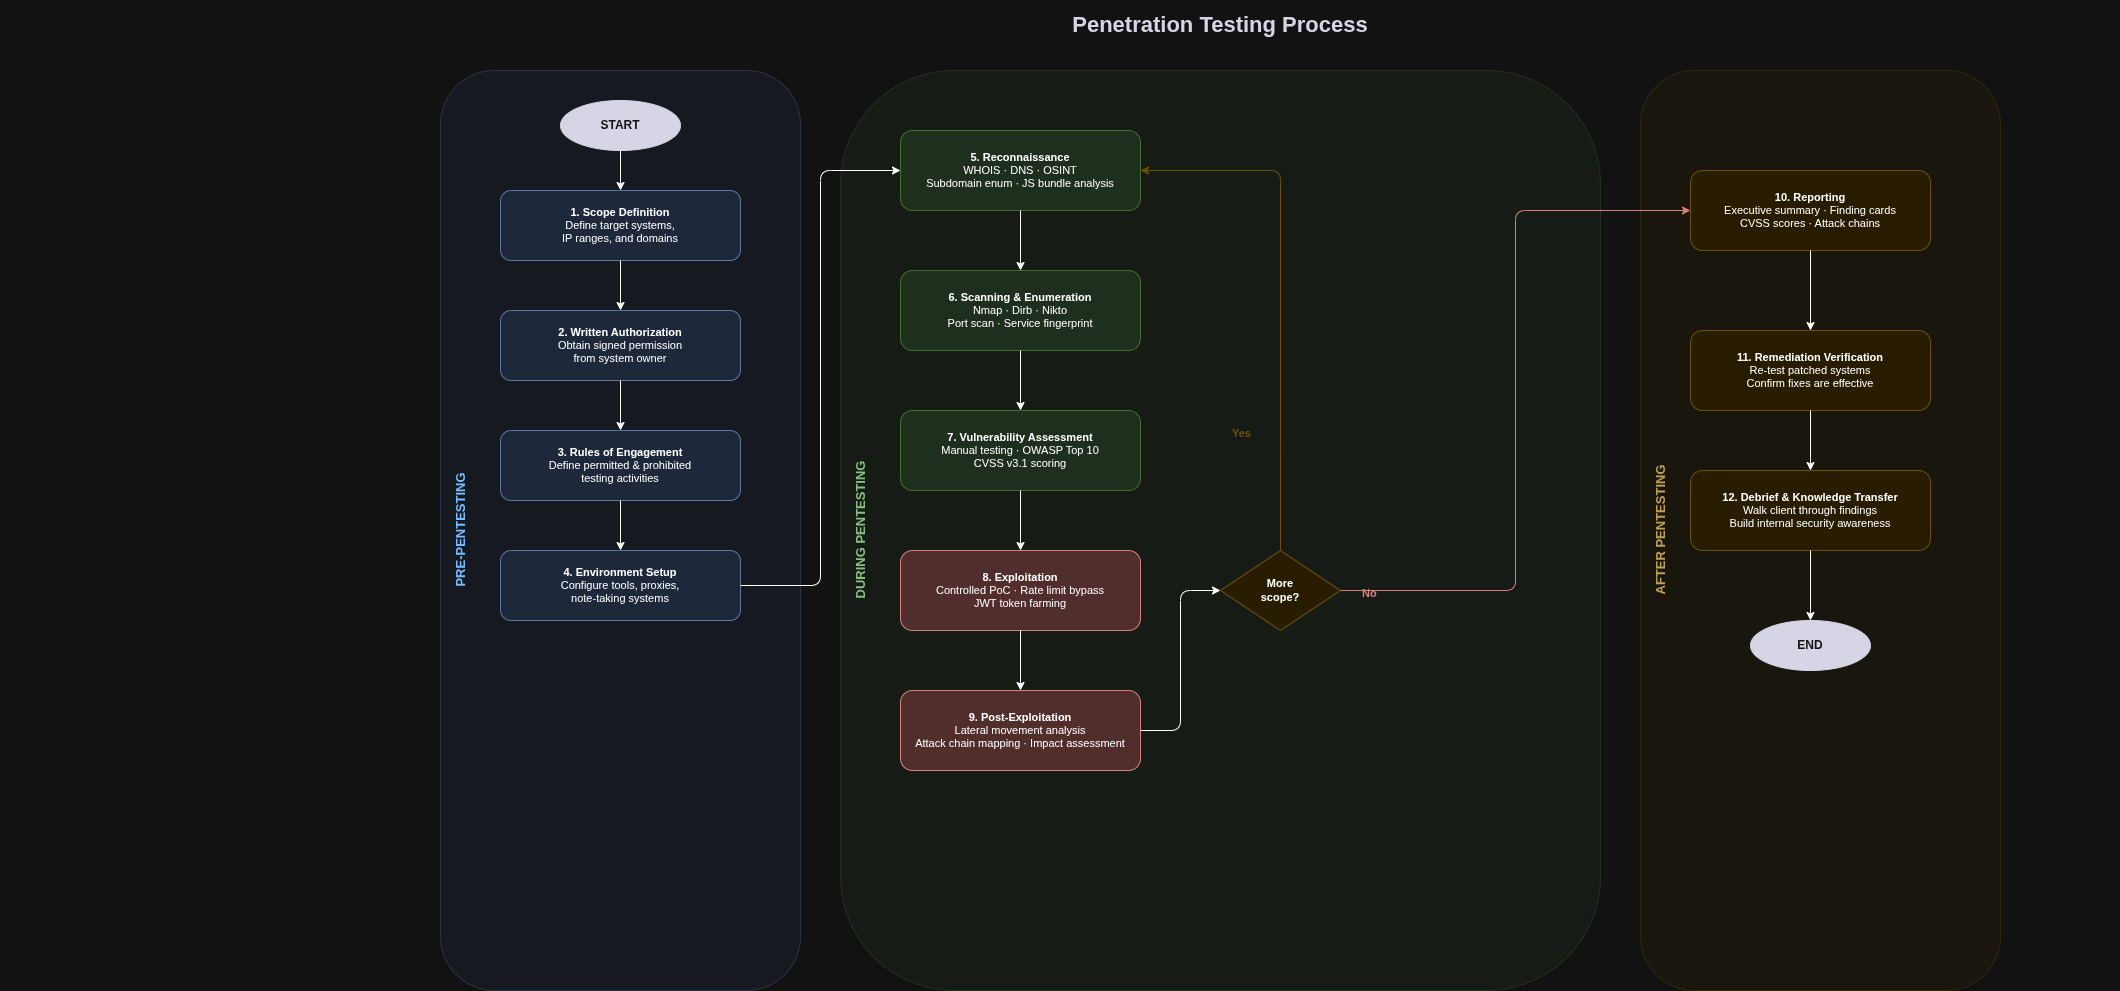

The diagram above was exported from draw.io. Its source (the exported page's mxGraphModel, read from the mxfile embedded in the PNG):
<mxGraphModel dx="4004" dy="1119" grid="1" gridSize="10" guides="1" tooltips="1" connect="1" arrows="1" fold="1" page="1" pageScale="1" pageWidth="1654" pageHeight="1169" math="0" shadow="0">
  <root>
    <mxCell id="0" />
    <mxCell id="1" parent="0" />
    <mxCell id="title" parent="1" style="text;html=1;strokeColor=none;fillColor=none;align=center;verticalAlign=middle;whiteSpace=wrap;rounded=0;fontSize=22;fontStyle=1;fontColor=#1a1a2e;" value="Penetration Testing Process" vertex="1">
      <mxGeometry height="50" width="1080" x="280" y="30" as="geometry" />
    </mxCell>
    <mxCell id="lane1bg" parent="1" style="rounded=1;whiteSpace=wrap;html=1;fillColor=#dae8fc;strokeColor=#6c8ebf;opacity=30;" value="" vertex="1">
      <mxGeometry height="920" width="360" x="40" y="100" as="geometry" />
    </mxCell>
    <mxCell id="lane1title" parent="1" style="text;html=1;strokeColor=none;fillColor=none;align=center;verticalAlign=middle;fontStyle=1;fontSize=13;fontColor=#0050a0;rotation=-90;" value="PRE-PENTESTING" vertex="1">
      <mxGeometry height="920" width="40" x="40" y="100" as="geometry" />
    </mxCell>
    <mxCell id="lane2bg" parent="1" style="rounded=1;whiteSpace=wrap;html=1;fillColor=#d5e8d4;strokeColor=#82b366;opacity=30;" value="" vertex="1">
      <mxGeometry height="920" width="760" x="440" y="100" as="geometry" />
    </mxCell>
    <mxCell id="lane2title" parent="1" style="text;html=1;strokeColor=none;fillColor=none;align=center;verticalAlign=middle;fontStyle=1;fontSize=13;fontColor=#1a5c14;rotation=-90;" value="DURING PENTESTING" vertex="1">
      <mxGeometry height="920" width="40" x="440" y="100" as="geometry" />
    </mxCell>
    <mxCell id="lane3bg" parent="1" style="rounded=1;whiteSpace=wrap;html=1;fillColor=#fff2cc;strokeColor=#d6b656;opacity=30;" value="" vertex="1">
      <mxGeometry height="920" width="360" x="1240" y="100" as="geometry" />
    </mxCell>
    <mxCell id="lane3title" parent="1" style="text;html=1;strokeColor=none;fillColor=none;align=center;verticalAlign=middle;fontStyle=1;fontSize=13;fontColor=#7a5800;rotation=-90;" value="AFTER PENTESTING" vertex="1">
      <mxGeometry height="920" width="40" x="1240" y="100" as="geometry" />
    </mxCell>
    <mxCell id="start" parent="1" style="ellipse;whiteSpace=wrap;html=1;fillColor=#1a1a2e;strokeColor=#1a1a2e;fontColor=#ffffff;fontStyle=1;fontSize=12;" value="START" vertex="1">
      <mxGeometry height="50" width="120" x="160" y="130" as="geometry" />
    </mxCell>
    <mxCell id="scope" parent="1" style="rounded=1;whiteSpace=wrap;html=1;fillColor=#dae8fc;strokeColor=#6c8ebf;fontSize=11;" value="&lt;b&gt;1. Scope Definition&lt;/b&gt;&lt;br&gt;Define target systems,&lt;br&gt;IP ranges, and domains" vertex="1">
      <mxGeometry height="70" width="240" x="100" y="220" as="geometry" />
    </mxCell>
    <mxCell id="auth" parent="1" style="rounded=1;whiteSpace=wrap;html=1;fillColor=#dae8fc;strokeColor=#6c8ebf;fontSize=11;" value="&lt;b&gt;2. Written Authorization&lt;/b&gt;&lt;br&gt;Obtain signed permission&lt;br&gt;from system owner" vertex="1">
      <mxGeometry height="70" width="240" x="100" y="340" as="geometry" />
    </mxCell>
    <mxCell id="roe" parent="1" style="rounded=1;whiteSpace=wrap;html=1;fillColor=#dae8fc;strokeColor=#6c8ebf;fontSize=11;" value="&lt;b&gt;3. Rules of Engagement&lt;/b&gt;&lt;br&gt;Define permitted &amp; prohibited&lt;br&gt;testing activities" vertex="1">
      <mxGeometry height="70" width="240" x="100" y="460" as="geometry" />
    </mxCell>
    <mxCell id="envsetup" parent="1" style="rounded=1;whiteSpace=wrap;html=1;fillColor=#dae8fc;strokeColor=#6c8ebf;fontSize=11;" value="&lt;b&gt;4. Environment Setup&lt;/b&gt;&lt;br&gt;Configure tools, proxies,&lt;br&gt;note-taking systems" vertex="1">
      <mxGeometry height="70" width="240" x="100" y="580" as="geometry" />
    </mxCell>
    <mxCell id="recon" parent="1" style="rounded=1;whiteSpace=wrap;html=1;fillColor=#d5e8d4;strokeColor=#82b366;fontSize=11;" value="&lt;b&gt;5. Reconnaissance&lt;/b&gt;&lt;br&gt;WHOIS · DNS · OSINT&lt;br&gt;Subdomain enum · JS bundle analysis" vertex="1">
      <mxGeometry height="80" width="240" x="500" y="160" as="geometry" />
    </mxCell>
    <mxCell id="scanning" parent="1" style="rounded=1;whiteSpace=wrap;html=1;fillColor=#d5e8d4;strokeColor=#82b366;fontSize=11;" value="&lt;b&gt;6. Scanning &amp; Enumeration&lt;/b&gt;&lt;br&gt;Nmap · Dirb · Nikto&lt;br&gt;Port scan · Service fingerprint" vertex="1">
      <mxGeometry height="80" width="240" x="500" y="300" as="geometry" />
    </mxCell>
    <mxCell id="vulnassess" parent="1" style="rounded=1;whiteSpace=wrap;html=1;fillColor=#d5e8d4;strokeColor=#82b366;fontSize=11;" value="&lt;b&gt;7. Vulnerability Assessment&lt;/b&gt;&lt;br&gt;Manual testing · OWASP Top 10&lt;br&gt;CVSS v3.1 scoring" vertex="1">
      <mxGeometry height="80" width="240" x="500" y="440" as="geometry" />
    </mxCell>
    <mxCell id="exploit" parent="1" style="rounded=1;whiteSpace=wrap;html=1;fillColor=#f8cecc;strokeColor=#b85450;fontSize=11;" value="&lt;b&gt;8. Exploitation&lt;/b&gt;&lt;br&gt;Controlled PoC · Rate limit bypass&lt;br&gt;JWT token farming" vertex="1">
      <mxGeometry height="80" width="240" x="500" y="580" as="geometry" />
    </mxCell>
    <mxCell id="postexploit" parent="1" style="rounded=1;whiteSpace=wrap;html=1;fillColor=#f8cecc;strokeColor=#b85450;fontSize=11;" value="&lt;b&gt;9. Post-Exploitation&lt;/b&gt;&lt;br&gt;Lateral movement analysis&lt;br&gt;Attack chain mapping · Impact assessment" vertex="1">
      <mxGeometry height="80" width="240" x="500" y="720" as="geometry" />
    </mxCell>
    <mxCell id="decision" parent="1" style="rhombus;whiteSpace=wrap;html=1;fillColor=#fff2cc;strokeColor=#d6b656;fontSize=11;fontStyle=1;" value="More&lt;br&gt;scope?" vertex="1">
      <mxGeometry height="80" width="120" x="820" y="580" as="geometry" />
    </mxCell>
    <mxCell id="yeslabel" parent="1" style="text;html=1;strokeColor=none;fillColor=none;fontSize=11;fontColor=#d6b656;fontStyle=1;" value="Yes" vertex="1">
      <mxGeometry height="20" width="40" x="830" y="450" as="geometry" />
    </mxCell>
    <mxCell id="nolabel" parent="1" style="text;html=1;strokeColor=none;fillColor=none;fontSize=11;fontColor=#b85450;fontStyle=1;" value="No" vertex="1">
      <mxGeometry height="20" width="40" x="960" y="610" as="geometry" />
    </mxCell>
    <mxCell id="reporting" parent="1" style="rounded=1;whiteSpace=wrap;html=1;fillColor=#fff2cc;strokeColor=#d6b656;fontSize=11;" value="&lt;b&gt;10. Reporting&lt;/b&gt;&lt;br&gt;Executive summary · Finding cards&lt;br&gt;CVSS scores · Attack chains" vertex="1">
      <mxGeometry height="80" width="240" x="1290" y="200" as="geometry" />
    </mxCell>
    <mxCell id="remediation" parent="1" style="rounded=1;whiteSpace=wrap;html=1;fillColor=#fff2cc;strokeColor=#d6b656;fontSize=11;" value="&lt;b&gt;11. Remediation Verification&lt;/b&gt;&lt;br&gt;Re-test patched systems&lt;br&gt;Confirm fixes are effective" vertex="1">
      <mxGeometry height="80" width="240" x="1290" y="360" as="geometry" />
    </mxCell>
    <mxCell id="debrief" parent="1" style="rounded=1;whiteSpace=wrap;html=1;fillColor=#fff2cc;strokeColor=#d6b656;fontSize=11;" value="&lt;b&gt;12. Debrief &amp; Knowledge Transfer&lt;/b&gt;&lt;br&gt;Walk client through findings&lt;br&gt;Build internal security awareness" vertex="1">
      <mxGeometry height="80" width="240" x="1290" y="500" as="geometry" />
    </mxCell>
    <mxCell id="end" parent="1" style="ellipse;whiteSpace=wrap;html=1;fillColor=#1a1a2e;strokeColor=#1a1a2e;fontColor=#ffffff;fontStyle=1;fontSize=12;" value="END" vertex="1">
      <mxGeometry height="50" width="120" x="1350" y="650" as="geometry" />
    </mxCell>
    <mxCell id="e1" edge="1" parent="1" source="start" style="edgeStyle=orthogonalEdgeStyle;" target="scope">
      <mxGeometry relative="1" as="geometry" />
    </mxCell>
    <mxCell id="e2" edge="1" parent="1" source="scope" style="edgeStyle=orthogonalEdgeStyle;" target="auth">
      <mxGeometry relative="1" as="geometry" />
    </mxCell>
    <mxCell id="e3" edge="1" parent="1" source="auth" style="edgeStyle=orthogonalEdgeStyle;" target="roe">
      <mxGeometry relative="1" as="geometry" />
    </mxCell>
    <mxCell id="e4" edge="1" parent="1" source="roe" style="edgeStyle=orthogonalEdgeStyle;" target="envsetup">
      <mxGeometry relative="1" as="geometry" />
    </mxCell>
    <mxCell id="e5" edge="1" parent="1" source="envsetup" style="edgeStyle=orthogonalEdgeStyle;exitX=1;exitY=0.5;entryX=0;entryY=0.5;" target="recon">
      <mxGeometry relative="1" as="geometry" />
    </mxCell>
    <mxCell id="e6" edge="1" parent="1" source="recon" style="edgeStyle=orthogonalEdgeStyle;" target="scanning">
      <mxGeometry relative="1" as="geometry" />
    </mxCell>
    <mxCell id="e7" edge="1" parent="1" source="scanning" style="edgeStyle=orthogonalEdgeStyle;" target="vulnassess">
      <mxGeometry relative="1" as="geometry" />
    </mxCell>
    <mxCell id="e8" edge="1" parent="1" source="vulnassess" style="edgeStyle=orthogonalEdgeStyle;" target="exploit">
      <mxGeometry relative="1" as="geometry" />
    </mxCell>
    <mxCell id="e9" edge="1" parent="1" source="exploit" style="edgeStyle=orthogonalEdgeStyle;" target="postexploit">
      <mxGeometry relative="1" as="geometry" />
    </mxCell>
    <mxCell id="e10" edge="1" parent="1" source="postexploit" style="edgeStyle=orthogonalEdgeStyle;exitX=1;exitY=0.5;entryX=0;entryY=0.5;" target="decision">
      <mxGeometry relative="1" as="geometry" />
    </mxCell>
    <mxCell id="e11" edge="1" parent="1" source="decision" style="edgeStyle=orthogonalEdgeStyle;exitX=0.5;exitY=0;entryX=1;entryY=0.5;strokeColor=#d6b656;" target="recon">
      <mxGeometry relative="1" as="geometry">
        <Array as="points">
          <mxPoint x="880" y="480" />
          <mxPoint x="880" y="200" />
        </Array>
      </mxGeometry>
    </mxCell>
    <mxCell id="e12" edge="1" parent="1" source="decision" style="edgeStyle=orthogonalEdgeStyle;exitX=1;exitY=0.5;entryX=0;entryY=0.5;strokeColor=#b85450;" target="reporting">
      <mxGeometry relative="1" as="geometry" />
    </mxCell>
    <mxCell id="e13" edge="1" parent="1" source="reporting" style="edgeStyle=orthogonalEdgeStyle;" target="remediation">
      <mxGeometry relative="1" as="geometry" />
    </mxCell>
    <mxCell id="e14" edge="1" parent="1" source="remediation" style="edgeStyle=orthogonalEdgeStyle;" target="debrief">
      <mxGeometry relative="1" as="geometry" />
    </mxCell>
    <mxCell id="e15" edge="1" parent="1" source="debrief" style="edgeStyle=orthogonalEdgeStyle;" target="end">
      <mxGeometry relative="1" as="geometry" />
    </mxCell>
  </root>
</mxGraphModel>